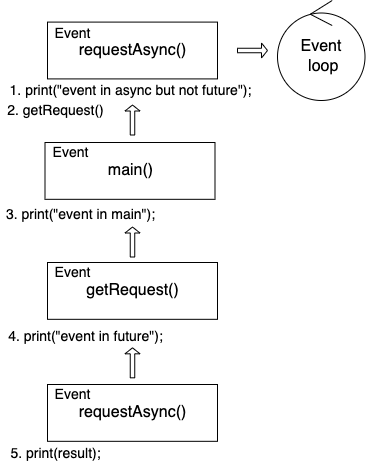

The diagram above was exported from draw.io. Its source (the exported page's mxGraphModel, read from the mxfile embedded in the PNG):
<mxGraphModel dx="1060" dy="613" grid="1" gridSize="10" guides="1" tooltips="1" connect="1" arrows="1" fold="1" page="1" pageScale="1" pageWidth="1169" pageHeight="827" math="0" shadow="0">
  <root>
    <mxCell id="0" />
    <mxCell id="1" parent="0" />
    <mxCell id="BWcdzhw4dJmBENs5JSD--2" value="Event&lt;br&gt;&amp;nbsp;loop" style="ellipse;shape=umlControl;whiteSpace=wrap;html=1;fontSize=16;" vertex="1" parent="1">
      <mxGeometry x="840" y="150" width="87.5" height="100" as="geometry" />
    </mxCell>
    <mxCell id="BWcdzhw4dJmBENs5JSD--3" value="requestAsync()" style="html=1;fontSize=16;" vertex="1" parent="1">
      <mxGeometry x="610" y="171.59" width="170" height="56.82" as="geometry" />
    </mxCell>
    <mxCell id="BWcdzhw4dJmBENs5JSD--4" value="&lt;font style=&quot;font-size: 14px;&quot;&gt;1.&amp;nbsp;print(&quot;event in async but not future&quot;);&lt;/font&gt;" style="text;html=1;resizable=0;autosize=1;align=center;verticalAlign=middle;points=[];fillColor=none;strokeColor=none;rounded=0;fontSize=16;" vertex="1" parent="1">
      <mxGeometry x="562.5" y="230" width="260" height="20" as="geometry" />
    </mxCell>
    <mxCell id="BWcdzhw4dJmBENs5JSD--5" value="" style="shape=singleArrow;whiteSpace=wrap;html=1;fontSize=16;" vertex="1" parent="1">
      <mxGeometry x="800" y="192.5" width="30" height="15" as="geometry" />
    </mxCell>
    <mxCell id="BWcdzhw4dJmBENs5JSD--7" value="&lt;font style=&quot;font-size: 14px;&quot;&gt;2.&amp;nbsp;getRequest()&lt;/font&gt;" style="text;html=1;resizable=0;autosize=1;align=center;verticalAlign=middle;points=[];fillColor=none;strokeColor=none;rounded=0;fontSize=16;" vertex="1" parent="1">
      <mxGeometry x="562.5" y="250" width="110" height="20" as="geometry" />
    </mxCell>
    <mxCell id="BWcdzhw4dJmBENs5JSD--8" value="main()" style="html=1;fontSize=16;" vertex="1" parent="1">
      <mxGeometry x="607.5" y="292" width="170" height="56.82" as="geometry" />
    </mxCell>
    <mxCell id="BWcdzhw4dJmBENs5JSD--10" value="getRequest()" style="html=1;fontSize=16;" vertex="1" parent="1">
      <mxGeometry x="610" y="412" width="170" height="56.82" as="geometry" />
    </mxCell>
    <mxCell id="BWcdzhw4dJmBENs5JSD--17" value="requestAsync()" style="html=1;fontSize=16;" vertex="1" parent="1">
      <mxGeometry x="610" y="534" width="170" height="56.82" as="geometry" />
    </mxCell>
    <mxCell id="BWcdzhw4dJmBENs5JSD--20" value="" style="shape=singleArrow;whiteSpace=wrap;html=1;fontSize=16;rotation=-90;" vertex="1" parent="1">
      <mxGeometry x="680" y="262" width="30" height="15" as="geometry" />
    </mxCell>
    <mxCell id="BWcdzhw4dJmBENs5JSD--22" value="" style="shape=singleArrow;whiteSpace=wrap;html=1;fontSize=16;rotation=-90;" vertex="1" parent="1">
      <mxGeometry x="680" y="384" width="30" height="15" as="geometry" />
    </mxCell>
    <mxCell id="BWcdzhw4dJmBENs5JSD--23" value="" style="shape=singleArrow;whiteSpace=wrap;html=1;fontSize=16;rotation=-90;" vertex="1" parent="1">
      <mxGeometry x="680" y="504.82" width="30" height="15" as="geometry" />
    </mxCell>
    <mxCell id="BWcdzhw4dJmBENs5JSD--24" value="&lt;font style=&quot;font-size: 14px;&quot;&gt;5. print(result);&lt;/font&gt;" style="text;html=1;resizable=0;autosize=1;align=center;verticalAlign=middle;points=[];fillColor=none;strokeColor=none;rounded=0;fontSize=16;" vertex="1" parent="1">
      <mxGeometry x="562.5" y="592.8199999999999" width="110" height="20" as="geometry" />
    </mxCell>
    <mxCell id="BWcdzhw4dJmBENs5JSD--26" value="&lt;div style=&quot;text-align: start;&quot;&gt;&lt;font style=&quot;background-color: initial; font-size: 14px;&quot;&gt;3.&amp;nbsp;print(&quot;event in main&quot;);&lt;/font&gt;&lt;span style=&quot;background-color: initial; color: rgba(0, 0, 0, 0); font-family: monospace; font-size: 0px; text-align: start;&quot;&gt;%3CmxGraphModel%3E%3Croot%3E%3CmxCell%20id%3D%220%22%2F%3E%3CmxCell%20id%3D%221%22%20parent%3D%220%22%2F%3E%3CmxCell%20id%3D%222%22%20value%3D%22%26lt%3Bfont%20style%3D%26quot%3Bfont-size%3A%2014px%3B%26quot%3B%26gt%3B2.%26amp%3Bnbsp%3BgetRequest()%26lt%3B%2Ffont%26gt%3B%22%20style%3D%22text%3Bhtml%3D1%3Bresizable%3D0%3Bautosize%3D1%3Balign%3Dcenter%3BverticalAlign%3Dmiddle%3Bpoints%3D%5B%5D%3BfillColor%3Dnone%3BstrokeColor%3Dnone%3Brounded%3D0%3BfontSize%3D16%3B%22%20vertex%3D%221%22%20parent%3D%221%22%3E%3CmxGeometry%20x%3D%22562.5%22%20y%3D%22250%22%20width%3D%22110%22%20height%3D%2220%22%20as%3D%22geometry%22%2F%3E%3C%2FmxCell%3E%3C%2Froot%3E%3C%2FmxGraphModel%3E&lt;/span&gt;&lt;span style=&quot;background-color: initial; font-size: 0px;&quot;&gt;&lt;font face=&quot;monospace&quot; color=&quot;rgba(0, 0, 0, 0)&quot;&gt;print(&quot;event in main&quot;);&lt;/font&gt;&lt;/span&gt;&lt;/div&gt;" style="text;html=1;resizable=0;autosize=1;align=center;verticalAlign=middle;points=[];fillColor=none;strokeColor=none;rounded=0;fontSize=16;" vertex="1" parent="1">
      <mxGeometry x="562.5" y="348.81999999999994" width="160" height="30" as="geometry" />
    </mxCell>
    <mxCell id="BWcdzhw4dJmBENs5JSD--29" value="&lt;div style=&quot;text-align: start;&quot;&gt;&lt;font style=&quot;background-color: initial; font-size: 14px;&quot;&gt;4.&amp;nbsp;print(&quot;event in future&quot;);&lt;/font&gt;&lt;span style=&quot;background-color: initial; color: rgba(0, 0, 0, 0); font-family: monospace; font-size: 0px; text-align: start;&quot;&gt;%3CmxGraphModel%3E%3Croot%3E%3CmxCell%20id%3D%220%22%2F%3E%3CmxCell%20id%3D%221%22%20parent%3D%220%22%2F%3E%3CmxCell%20id%3D%222%22%20value%3D%22%26lt%3Bfont%20style%3D%26quot%3Bfont-size%3A%2014px%3B%26quot%3B%26gt%3B2.%26amp%3Bnbsp%3BgetRequest()%26lt%3B%2Ffont%26gt%3B%22%20style%3D%22text%3Bhtml%3D1%3Bresizable%3D0%3Bautosize%3D1%3Balign%3Dcenter%3BverticalAlign%3Dmiddle%3Bpoints%3D%5B%5D%3BfillColor%3Dnone%3BstrokeColor%3Dnone%3Brounded%3D0%3BfontSize%3D16%3B%22%20vertex%3D%221%22%20parent%3D%221%22%3E%3CmxGeometry%20x%3D%22562.5%22%20y%3D%22250%22%20width%3D%22110%22%20height%3D%2220%22%20as%3D%22geometry%22%2F%3E%3C%2FmxCell%3E%3C%2Froot%3E%3C%2FmxGraphModel%3E&lt;/span&gt;&lt;span style=&quot;background-color: initial; font-size: 0px;&quot;&gt;&lt;font face=&quot;monospace&quot; color=&quot;rgba(0, 0, 0, 0)&quot;&gt;print(&quot;event in main&quot;);&lt;/font&gt;&lt;/span&gt;&lt;/div&gt;" style="text;html=1;resizable=0;autosize=1;align=center;verticalAlign=middle;points=[];fillColor=none;strokeColor=none;rounded=0;fontSize=16;" vertex="1" parent="1">
      <mxGeometry x="562.5" y="470.81999999999994" width="170" height="30" as="geometry" />
    </mxCell>
    <mxCell id="BWcdzhw4dJmBENs5JSD--31" value="Event" style="text;html=1;align=center;verticalAlign=middle;resizable=0;points=[];autosize=1;strokeColor=none;fillColor=none;fontSize=14;" vertex="1" parent="1">
      <mxGeometry x="610" y="172.5" width="50" height="20" as="geometry" />
    </mxCell>
    <mxCell id="BWcdzhw4dJmBENs5JSD--32" value="Event" style="text;html=1;align=center;verticalAlign=middle;resizable=0;points=[];autosize=1;strokeColor=none;fillColor=none;fontSize=14;" vertex="1" parent="1">
      <mxGeometry x="607.5" y="292" width="50" height="20" as="geometry" />
    </mxCell>
    <mxCell id="BWcdzhw4dJmBENs5JSD--33" value="Event" style="text;html=1;align=center;verticalAlign=middle;resizable=0;points=[];autosize=1;strokeColor=none;fillColor=none;fontSize=14;" vertex="1" parent="1">
      <mxGeometry x="610" y="412" width="50" height="20" as="geometry" />
    </mxCell>
    <mxCell id="BWcdzhw4dJmBENs5JSD--34" value="Event" style="text;html=1;align=center;verticalAlign=middle;resizable=0;points=[];autosize=1;strokeColor=none;fillColor=none;fontSize=14;" vertex="1" parent="1">
      <mxGeometry x="610" y="534" width="50" height="20" as="geometry" />
    </mxCell>
  </root>
</mxGraphModel>